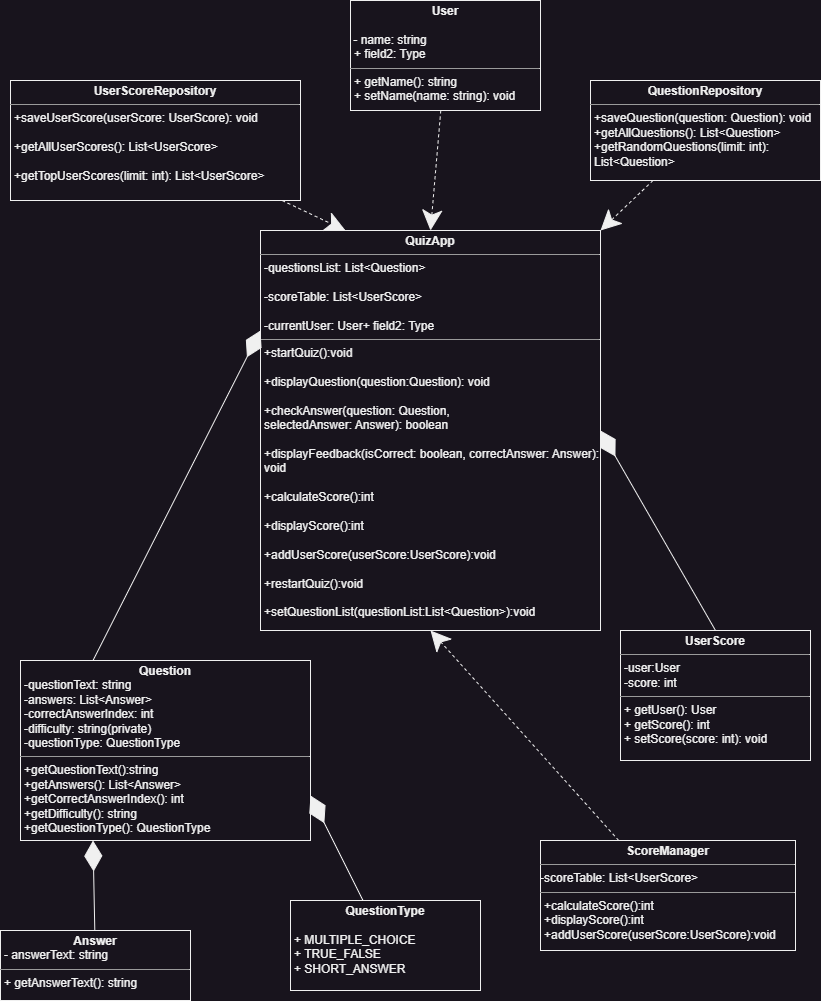

The diagram above was exported from draw.io. Its source (the exported page's mxGraphModel, read from the mxfile embedded in the PNG):
<mxGraphModel dx="2100" dy="1174" grid="1" gridSize="10" guides="1" tooltips="1" connect="1" arrows="1" fold="1" page="1" pageScale="1" pageWidth="850" pageHeight="1100" math="0" shadow="0">
  <root>
    <mxCell id="0" />
    <mxCell id="1" parent="0" />
    <mxCell id="8W0dSKK1qODrfIjowm08-1" value="&lt;p style=&quot;margin:0px;margin-top:4px;text-align:center;&quot;&gt;&lt;b&gt;QuizApp&lt;/b&gt;&lt;br&gt;&lt;/p&gt;&lt;hr size=&quot;1&quot;&gt;&lt;p style=&quot;margin:0px;margin-left:4px;&quot;&gt;-questionsList: List&amp;lt;Question&amp;gt;&lt;/p&gt;&lt;p style=&quot;margin:0px;margin-left:4px;&quot;&gt;&lt;br&gt;&lt;/p&gt;&lt;p style=&quot;margin:0px;margin-left:4px;&quot;&gt;-scoreTable: List&amp;lt;UserScore&amp;gt;&lt;/p&gt;&lt;p style=&quot;margin:0px;margin-left:4px;&quot;&gt;&lt;br&gt;&lt;/p&gt;&lt;p style=&quot;margin:0px;margin-left:4px;&quot;&gt;-currentUser: User+ field2: Type&lt;/p&gt;&lt;hr size=&quot;1&quot;&gt;&lt;p style=&quot;margin:0px;margin-left:4px;&quot;&gt;+startQuiz():void&lt;/p&gt;&lt;p style=&quot;margin:0px;margin-left:4px;&quot;&gt;&lt;br&gt;&lt;/p&gt;&lt;p style=&quot;margin:0px;margin-left:4px;&quot;&gt;+displayQuestion(question:Question): void&lt;/p&gt;&lt;p style=&quot;margin:0px;margin-left:4px;&quot;&gt;&lt;br&gt;&lt;/p&gt;&lt;p style=&quot;margin:0px;margin-left:4px;&quot;&gt;+checkAnswer(question: Question,&amp;nbsp;&lt;/p&gt;&lt;p style=&quot;margin:0px;margin-left:4px;&quot;&gt;selectedAnswer: Answer): boolean&lt;/p&gt;&lt;p style=&quot;margin:0px;margin-left:4px;&quot;&gt;&lt;br&gt;&lt;/p&gt;&lt;p style=&quot;margin:0px;margin-left:4px;&quot;&gt;+displayFeedback(isCorrect: boolean, correctAnswer: Answer): void&lt;/p&gt;&lt;p style=&quot;margin:0px;margin-left:4px;&quot;&gt;&lt;br&gt;&lt;/p&gt;&lt;p style=&quot;margin:0px;margin-left:4px;&quot;&gt;+calculateScore():int&lt;/p&gt;&lt;p style=&quot;margin:0px;margin-left:4px;&quot;&gt;&lt;br&gt;&lt;/p&gt;&lt;p style=&quot;margin:0px;margin-left:4px;&quot;&gt;+displayScore():int&lt;/p&gt;&lt;p style=&quot;margin:0px;margin-left:4px;&quot;&gt;&lt;br&gt;&lt;/p&gt;&lt;p style=&quot;margin:0px;margin-left:4px;&quot;&gt;+addUserScore(userScore:UserScore):void&lt;/p&gt;&lt;p style=&quot;margin:0px;margin-left:4px;&quot;&gt;&lt;br&gt;&lt;/p&gt;&lt;p style=&quot;margin:0px;margin-left:4px;&quot;&gt;+restartQuiz():void&lt;/p&gt;&lt;p style=&quot;margin:0px;margin-left:4px;&quot;&gt;&lt;br&gt;&lt;/p&gt;&lt;p style=&quot;margin:0px;margin-left:4px;&quot;&gt;+setQuestionList(questionList:List&amp;lt;Question&amp;gt;):void&lt;/p&gt;" style="verticalAlign=top;align=left;overflow=fill;fontSize=12;fontFamily=Helvetica;html=1;whiteSpace=wrap;" vertex="1" parent="1">
      <mxGeometry x="270" y="270" width="340" height="400" as="geometry" />
    </mxCell>
    <mxCell id="8W0dSKK1qODrfIjowm08-11" style="rounded=0;orthogonalLoop=1;jettySize=auto;html=1;entryX=0;entryY=0.25;entryDx=0;entryDy=0;endArrow=diamondThin;endFill=1;endSize=27;exitX=0.25;exitY=0;exitDx=0;exitDy=0;" edge="1" parent="1" source="8W0dSKK1qODrfIjowm08-2" target="8W0dSKK1qODrfIjowm08-1">
      <mxGeometry relative="1" as="geometry" />
    </mxCell>
    <mxCell id="8W0dSKK1qODrfIjowm08-2" value="&lt;p style=&quot;margin:0px;margin-top:4px;text-align:center;&quot;&gt;&lt;/p&gt;&lt;div style=&quot;text-align: center;&quot;&gt;&lt;b&gt;Question&lt;/b&gt;&lt;/div&gt;&lt;p style=&quot;margin:0px;margin-left:4px;&quot;&gt;-questionText: string&lt;/p&gt;&lt;p style=&quot;margin:0px;margin-left:4px;&quot;&gt;-answers: List&amp;lt;Answer&amp;gt;&lt;/p&gt;&lt;p style=&quot;margin:0px;margin-left:4px;&quot;&gt;-correctAnswerIndex: int&lt;/p&gt;&lt;p style=&quot;margin:0px;margin-left:4px;&quot;&gt;-difficulty: string(private)&lt;/p&gt;&lt;p style=&quot;margin:0px;margin-left:4px;&quot;&gt;-questionType: QuestionType&lt;/p&gt;&lt;hr size=&quot;1&quot;&gt;&lt;p style=&quot;margin:0px;margin-left:4px;&quot;&gt;+getQuestionText():string&lt;/p&gt;&lt;p style=&quot;margin:0px;margin-left:4px;&quot;&gt;+getAnswers(): List&amp;lt;Answer&amp;gt;&lt;/p&gt;&lt;p style=&quot;margin:0px;margin-left:4px;&quot;&gt;+getCorrectAnswerIndex(): int&lt;/p&gt;&lt;p style=&quot;margin:0px;margin-left:4px;&quot;&gt;+getDifficulty(): string&lt;/p&gt;&lt;p style=&quot;margin:0px;margin-left:4px;&quot;&gt;+getQuestionType(): QuestionType&lt;/p&gt;" style="verticalAlign=top;align=left;overflow=fill;fontSize=12;fontFamily=Helvetica;html=1;whiteSpace=wrap;" vertex="1" parent="1">
      <mxGeometry x="30" y="700" width="290" height="180" as="geometry" />
    </mxCell>
    <mxCell id="8W0dSKK1qODrfIjowm08-12" style="rounded=0;orthogonalLoop=1;jettySize=auto;html=1;entryX=1;entryY=0.5;entryDx=0;entryDy=0;endArrow=diamondThin;endFill=1;endSize=27;exitX=0.5;exitY=0;exitDx=0;exitDy=0;" edge="1" parent="1" source="8W0dSKK1qODrfIjowm08-3" target="8W0dSKK1qODrfIjowm08-1">
      <mxGeometry relative="1" as="geometry" />
    </mxCell>
    <mxCell id="8W0dSKK1qODrfIjowm08-3" value="&lt;p style=&quot;margin:0px;margin-top:4px;text-align:center;&quot;&gt;&lt;b&gt;UserScore&lt;/b&gt;&lt;br&gt;&lt;/p&gt;&lt;hr size=&quot;1&quot;&gt;&lt;p style=&quot;margin:0px;margin-left:4px;&quot;&gt;-user:User&lt;/p&gt;&lt;p style=&quot;margin:0px;margin-left:4px;&quot;&gt;-score: int&lt;/p&gt;&lt;hr size=&quot;1&quot;&gt;&lt;p style=&quot;margin:0px;margin-left:4px;&quot;&gt;+ getUser(): User&lt;/p&gt;&lt;p style=&quot;margin:0px;margin-left:4px;&quot;&gt;+ getScore(): int&lt;/p&gt;&lt;p style=&quot;margin:0px;margin-left:4px;&quot;&gt;+&amp;nbsp;setScore(score: int): void&lt;/p&gt;" style="verticalAlign=top;align=left;overflow=fill;fontSize=12;fontFamily=Helvetica;html=1;whiteSpace=wrap;" vertex="1" parent="1">
      <mxGeometry x="630" y="670" width="190" height="130" as="geometry" />
    </mxCell>
    <mxCell id="8W0dSKK1qODrfIjowm08-15" style="rounded=0;orthogonalLoop=1;jettySize=auto;html=1;entryX=0.25;entryY=1;entryDx=0;entryDy=0;endArrow=diamondThin;endFill=1;endSize=28;" edge="1" parent="1" source="8W0dSKK1qODrfIjowm08-4" target="8W0dSKK1qODrfIjowm08-2">
      <mxGeometry relative="1" as="geometry" />
    </mxCell>
    <mxCell id="8W0dSKK1qODrfIjowm08-4" value="&lt;p style=&quot;margin:0px;margin-top:4px;text-align:center;&quot;&gt;&lt;/p&gt;&lt;div style=&quot;text-align: center;&quot;&gt;&lt;b&gt;Answer&lt;/b&gt;&lt;/div&gt;&lt;p style=&quot;margin:0px;margin-left:4px;&quot;&gt;- answerText: string&lt;/p&gt;&lt;hr size=&quot;1&quot;&gt;&lt;p style=&quot;margin:0px;margin-left:4px;&quot;&gt;+ getAnswerText(): string&lt;/p&gt;&lt;p style=&quot;margin:0px;margin-left:4px;&quot;&gt;&lt;br&gt;&lt;/p&gt;" style="verticalAlign=top;align=left;overflow=fill;fontSize=12;fontFamily=Helvetica;html=1;whiteSpace=wrap;" vertex="1" parent="1">
      <mxGeometry x="10" y="970" width="190" height="70" as="geometry" />
    </mxCell>
    <mxCell id="8W0dSKK1qODrfIjowm08-14" style="rounded=0;orthogonalLoop=1;jettySize=auto;html=1;entryX=1;entryY=0.75;entryDx=0;entryDy=0;endArrow=diamondThin;endFill=1;endSize=28;" edge="1" parent="1" source="8W0dSKK1qODrfIjowm08-5" target="8W0dSKK1qODrfIjowm08-2">
      <mxGeometry relative="1" as="geometry" />
    </mxCell>
    <mxCell id="8W0dSKK1qODrfIjowm08-5" value="&lt;p style=&quot;margin:0px;margin-top:4px;text-align:center;&quot;&gt;&lt;b&gt;QuestionType&lt;/b&gt;&lt;br&gt;&lt;/p&gt;&lt;p style=&quot;margin:0px;margin-left:4px;&quot;&gt;&lt;br&gt;&lt;/p&gt;&lt;p style=&quot;margin:0px;margin-left:4px;&quot;&gt;+ MULTIPLE_CHOICE&lt;/p&gt;&lt;p style=&quot;margin:0px;margin-left:4px;&quot;&gt;+ TRUE_FALSE&lt;/p&gt;&lt;p style=&quot;margin:0px;margin-left:4px;&quot;&gt;+ SHORT_ANSWER&lt;/p&gt;" style="verticalAlign=top;align=left;overflow=fill;fontSize=12;fontFamily=Helvetica;html=1;whiteSpace=wrap;" vertex="1" parent="1">
      <mxGeometry x="300" y="940" width="190" height="90" as="geometry" />
    </mxCell>
    <mxCell id="8W0dSKK1qODrfIjowm08-18" style="rounded=0;orthogonalLoop=1;jettySize=auto;html=1;entryX=0.5;entryY=0;entryDx=0;entryDy=0;dashed=1;endSize=18;" edge="1" parent="1" source="8W0dSKK1qODrfIjowm08-6" target="8W0dSKK1qODrfIjowm08-1">
      <mxGeometry relative="1" as="geometry" />
    </mxCell>
    <mxCell id="8W0dSKK1qODrfIjowm08-6" value="&lt;p style=&quot;margin:0px;margin-top:4px;text-align:center;&quot;&gt;&lt;/p&gt;&lt;div style=&quot;text-align: center;&quot;&gt;&lt;b&gt;User&lt;/b&gt;&lt;/div&gt;&lt;p style=&quot;margin:0px;margin-left:4px;&quot;&gt;&lt;br&gt;&lt;/p&gt;&amp;nbsp;- name: string&lt;p style=&quot;margin:0px;margin-left:4px;&quot;&gt;+ field2: Type&lt;/p&gt;&lt;hr size=&quot;1&quot;&gt;&lt;p style=&quot;margin:0px;margin-left:4px;&quot;&gt;+&amp;nbsp;getName(): string&lt;/p&gt;&lt;p style=&quot;margin:0px;margin-left:4px;&quot;&gt;+ setName(name: string): void&lt;/p&gt;" style="verticalAlign=top;align=left;overflow=fill;fontSize=12;fontFamily=Helvetica;html=1;whiteSpace=wrap;" vertex="1" parent="1">
      <mxGeometry x="360" y="40" width="190" height="110" as="geometry" />
    </mxCell>
    <mxCell id="8W0dSKK1qODrfIjowm08-13" style="rounded=0;orthogonalLoop=1;jettySize=auto;html=1;entryX=0.5;entryY=1;entryDx=0;entryDy=0;dashed=1;endSize=18;" edge="1" parent="1" source="8W0dSKK1qODrfIjowm08-7" target="8W0dSKK1qODrfIjowm08-1">
      <mxGeometry relative="1" as="geometry" />
    </mxCell>
    <mxCell id="8W0dSKK1qODrfIjowm08-7" value="&lt;p style=&quot;margin:0px;margin-top:4px;text-align:center;&quot;&gt;&lt;b&gt;ScoreManager&lt;/b&gt;&lt;br&gt;&lt;/p&gt;&lt;hr size=&quot;1&quot;&gt;-scoreTable: List&amp;lt;UserScore&amp;gt;&lt;br&gt;&lt;hr size=&quot;1&quot;&gt;&lt;p style=&quot;margin:0px;margin-left:4px;&quot;&gt;+calculateScore():int&lt;/p&gt;&lt;p style=&quot;margin:0px;margin-left:4px;&quot;&gt;+displayScore():int&lt;/p&gt;&lt;p style=&quot;margin:0px;margin-left:4px;&quot;&gt;+addUserScore(userScore:UserScore):void&lt;/p&gt;&lt;div&gt;&lt;br&gt;&lt;/div&gt;" style="verticalAlign=top;align=left;overflow=fill;fontSize=12;fontFamily=Helvetica;html=1;whiteSpace=wrap;" vertex="1" parent="1">
      <mxGeometry x="550" y="880" width="255" height="110" as="geometry" />
    </mxCell>
    <mxCell id="8W0dSKK1qODrfIjowm08-19" style="rounded=0;orthogonalLoop=1;jettySize=auto;html=1;entryX=0.25;entryY=0;entryDx=0;entryDy=0;dashed=1;endSize=18;" edge="1" parent="1" source="8W0dSKK1qODrfIjowm08-8" target="8W0dSKK1qODrfIjowm08-1">
      <mxGeometry relative="1" as="geometry" />
    </mxCell>
    <mxCell id="8W0dSKK1qODrfIjowm08-8" value="&lt;p style=&quot;margin:0px;margin-top:4px;text-align:center;&quot;&gt;&lt;b&gt;UserScoreRepository&lt;/b&gt;&lt;br&gt;&lt;/p&gt;&lt;hr size=&quot;1&quot;&gt;&lt;p style=&quot;margin:0px;margin-left:4px;&quot;&gt;&lt;/p&gt;&lt;p style=&quot;margin:0px;margin-left:4px;&quot;&gt;+saveUserScore(userScore: UserScore): void&lt;/p&gt;&lt;p style=&quot;margin:0px;margin-left:4px;&quot;&gt;&lt;br&gt;&lt;/p&gt;&lt;p style=&quot;margin:0px;margin-left:4px;&quot;&gt;+getAllUserScores(): List&amp;lt;UserScore&amp;gt;&lt;/p&gt;&lt;p style=&quot;margin:0px;margin-left:4px;&quot;&gt;&lt;br&gt;&lt;/p&gt;&lt;p style=&quot;margin:0px;margin-left:4px;&quot;&gt;+getTopUserScores(limit: int): List&amp;lt;UserScore&amp;gt;&lt;/p&gt;" style="verticalAlign=top;align=left;overflow=fill;fontSize=12;fontFamily=Helvetica;html=1;whiteSpace=wrap;" vertex="1" parent="1">
      <mxGeometry x="20" y="120" width="290" height="120" as="geometry" />
    </mxCell>
    <mxCell id="8W0dSKK1qODrfIjowm08-17" style="rounded=0;orthogonalLoop=1;jettySize=auto;html=1;entryX=1;entryY=0;entryDx=0;entryDy=0;dashed=1;endSize=18;" edge="1" parent="1" source="8W0dSKK1qODrfIjowm08-10" target="8W0dSKK1qODrfIjowm08-1">
      <mxGeometry relative="1" as="geometry" />
    </mxCell>
    <mxCell id="8W0dSKK1qODrfIjowm08-10" value="&lt;p style=&quot;margin:0px;margin-top:4px;text-align:center;&quot;&gt;&lt;b&gt;QuestionRepository&lt;/b&gt;&lt;br&gt;&lt;/p&gt;&lt;hr size=&quot;1&quot;&gt;&lt;p style=&quot;margin:0px;margin-left:4px;&quot;&gt;&lt;span style=&quot;background-color: initial;&quot;&gt;+saveQuestion(question: Question): void&lt;/span&gt;&lt;/p&gt;&lt;p style=&quot;margin:0px;margin-left:4px;&quot;&gt;+getAllQuestions(): List&amp;lt;Question&amp;gt;&lt;/p&gt;&lt;p style=&quot;margin:0px;margin-left:4px;&quot;&gt;+getRandomQuestions(limit: int): List&amp;lt;Question&amp;gt;&lt;/p&gt;" style="verticalAlign=top;align=left;overflow=fill;fontSize=12;fontFamily=Helvetica;html=1;whiteSpace=wrap;" vertex="1" parent="1">
      <mxGeometry x="600" y="120" width="230" height="100" as="geometry" />
    </mxCell>
  </root>
</mxGraphModel>